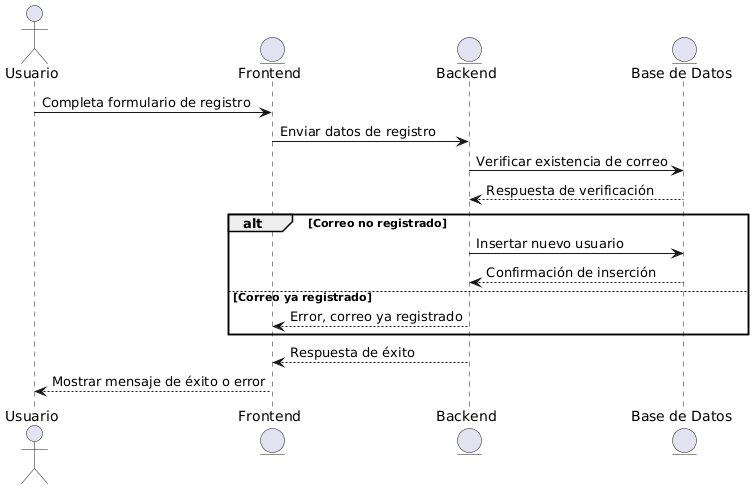

The diagram above was rendered by PlantUML. Its source (embedded in the PNG):
@startuml
actor Usuario
entity "Frontend" as FE
entity "Backend" as BE
entity "Base de Datos" as DB

Usuario -> FE : Completa formulario de registro
FE -> BE : Enviar datos de registro
BE -> DB : Verificar existencia de correo
DB --> BE : Respuesta de verificación
alt Correo no registrado
    BE -> DB : Insertar nuevo usuario
    DB --> BE : Confirmación de inserción
else Correo ya registrado
    BE --> FE : Error, correo ya registrado
end
BE --> FE : Respuesta de éxito
FE --> Usuario : Mostrar mensaje de éxito o error
@enduml